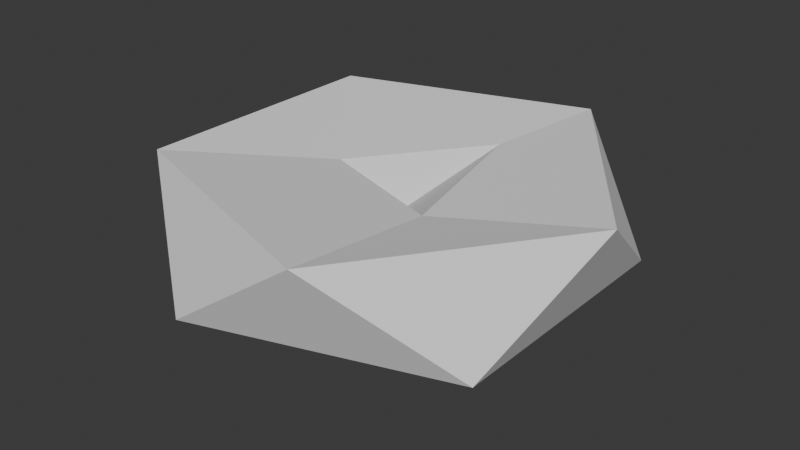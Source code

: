 # Source: nest.blend  (saved by Blender 4.1.24; exported with 4.5.12 LTS)
import bpy
from mathutils import Matrix  # noqa: F401  (used for matrix-valued properties, if any)

bpy.ops.wm.read_factory_settings(use_empty=True)
scene = bpy.context.scene
scene.name = 'Scene'

# ---- collections
col_collection = bpy.data.collections.new('Collection'); scene.collection.children.link(col_collection)

# ---- world
world_world = bpy.data.worlds.new('World'); scene.world = world_world
world_world.use_nodes = True; world_world.node_tree.nodes.clear()
_N = world_world.node_tree.nodes; _L = world_world.node_tree.links
n0 = _N.new('ShaderNodeOutputWorld'); n0.name = 'World Output'; n0.location = (300, 300)
n1 = _N.new('ShaderNodeBackground'); n1.name = 'Background'; n1.location = (10, 300)
n1.inputs[0].default_value = (0.05088, 0.05088, 0.05088, 1.0)
_L.new(n1.outputs[0], n0.inputs[0])
n0.is_active_output = True
world_world.color = (0.05088, 0.05088, 0.05088)
world_world.use_sun_shadow = False
world_world.sun_shadow_jitter_overblur = 0.0

# ---- meshes
me_icosphere = bpy.data.meshes.new('Icosphere')
me_icosphere.from_pydata([(0.0, -4.967e-09, -0.8395), (1.447, -1.051, -0.4615), (-0.5528, -1.701, -0.4615), (-1.789, -4.967e-09, -0.4615), (-0.5528, 1.701, -0.4615), (1.447, 1.051, -0.4615), (0.5528, -1.701, 0.3614), (-1.447, -1.051, 0.3614), (-1.447, 1.051, 0.3614), (0.5528, 1.701, 0.3614), (1.789, -4.967e-09, 0.3615), (0.0, -4.967e-09, -0.1258), (-0.2764, -0.8506, -0.6803), (0.7236, -0.5257, -0.6803), (0.4472, -1.376, -0.477), (1.447, 0.0, -0.477), (0.7236, 0.5257, -0.6803), (-0.8944, -4.967e-09, -0.6803), (-1.171, -0.8506, -0.477), (-0.2764, 0.8506, -0.6803), (-1.171, 0.8506, -0.477), (0.4472, 1.376, -0.477), (1.618, -0.5257, -0.08458), (1.618, 0.5257, -0.08458), (0.0, -1.701, -0.08458), (1.0, -1.376, -0.08459), (-1.618, -0.5257, -0.08458), (-1.0, -1.376, -0.08459), (-1.0, 1.376, -0.08459), (-1.618, 0.5257, -0.08458), (1.0, 1.376, -0.08459), (0.0, 1.701, -0.08458), (1.171, -0.8506, 0.2697), (-0.4472, -1.376, 0.2697), (-1.447, 0.0, 0.2697), (-0.4472, 1.376, 0.2697), (1.171, 0.8506, 0.2697), (0.2764, -0.8506, 0.2006), (0.8944, -4.967e-09, 0.2006), (-0.7236, -0.5257, 0.2006), (-0.7236, 0.5257, 0.2006), (0.2764, 0.8506, 0.2006)], [], [(0, 13, 12), (1, 13, 15), (0, 12, 17), (0, 17, 19), (0, 19, 16), (1, 15, 22), (2, 14, 24), (3, 18, 26), (4, 20, 28), (5, 21, 30), (1, 22, 25), (2, 24, 27), (3, 26, 29), (4, 28, 31), (5, 30, 23), (6, 32, 37), (7, 33, 39), (8, 34, 40), (9, 35, 41), (10, 36, 38), (38, 41, 11), (38, 36, 41), (36, 9, 41), (41, 40, 11), (41, 35, 40), (35, 8, 40), (40, 39, 11), (40, 34, 39), (34, 7, 39), (39, 37, 11), (39, 33, 37), (33, 6, 37), (37, 38, 11), (37, 32, 38), (32, 10, 38), (23, 36, 10), (23, 30, 36), (30, 9, 36), (31, 35, 9), (31, 28, 35), (28, 8, 35), (29, 34, 8), (29, 26, 34), (26, 7, 34), (27, 33, 7), (27, 24, 33), (24, 6, 33), (25, 32, 6), (25, 22, 32), (22, 10, 32), (30, 31, 9), (30, 21, 31), (21, 4, 31), (28, 29, 8), (28, 20, 29), (20, 3, 29), (26, 27, 7), (26, 18, 27), (18, 2, 27), (24, 25, 6), (24, 14, 25), (14, 1, 25), (22, 23, 10), (22, 15, 23), (15, 5, 23), (16, 21, 5), (16, 19, 21), (19, 4, 21), (19, 20, 4), (19, 17, 20), (17, 3, 20), (17, 18, 3), (17, 12, 18), (12, 2, 18), (15, 16, 5), (15, 13, 16), (13, 0, 16), (12, 14, 2), (12, 13, 14), (13, 1, 14)])
_uv = me_icosphere.uv_layers.new(name='UVMap')
_uv.uv.foreach_set('vector', [0.1818, 0.0, 0.2273, 0.07873, 0.1364, 0.07873, 0.2727, 0.1575, 0.3182, 0.07873, 0.3636, 0.1575, 0.9091, 0.0, 0.9545, 0.07873, 0.8636, 0.07873, 0.7273, 0.0, 0.7727, 0.07873, 0.6818, 0.07873, 0.5455, 0.0, 0.5909, 0.07873, 0.5, 0.07873, 0.2727, 0.1575, 0.3636, 0.1575, 0.3182, 0.2362, 0.09091, 0.1575, 0.1818, 0.1575, 0.1364, 0.2362, 0.8182, 0.1575, 0.9091, 0.1575, 0.8636, 0.2362, 0.6364, 0.1575, 0.7273, 0.1575, 0.6818, 0.2362, 0.4545, 0.1575, 0.5455, 0.1575, 0.5, 0.2362, 0.2727, 0.1575, 0.3182, 0.2362, 0.2273, 0.2362, 0.09091, 0.1575, 0.1364, 0.2362, 0.04546, 0.2362, 0.8182, 0.1575, 0.8636, 0.2362, 0.7727, 0.2362, 0.6364, 0.1575, 0.6818, 0.2362, 0.5909, 0.2362, 0.4545, 0.1575, 0.5, 0.2362, 0.4091, 0.2362, 0.1818, 0.3149, 0.2727, 0.3149, 0.2273, 0.3937, 0.0, 0.3149, 0.09091, 0.3149, 0.04546, 0.3937, 0.7273, 0.3149, 0.8182, 0.3149, 0.7727, 0.3937, 0.5455, 0.3149, 0.6364, 0.3149, 0.5909, 0.3937, 0.3636, 0.3149, 0.4545, 0.3149, 0.4091, 0.3937, 0.4091, 0.3937, 0.5, 0.3937, 0.4545, 0.4724, 0.4091, 0.3937, 0.4545, 0.3149, 0.5, 0.3937, 0.4545, 0.3149, 0.5455, 0.3149, 0.5, 0.3937, 0.5909, 0.3937, 0.6818, 0.3937, 0.6364, 0.4724, 0.5909, 0.3937, 0.6364, 0.3149, 0.6818, 0.3937, 0.6364, 0.3149, 0.7273, 0.3149, 0.6818, 0.3937, 0.7727, 0.3937, 0.8636, 0.3937, 0.8182, 0.4724, 0.7727, 0.3937, 0.8182, 0.3149, 0.8636, 0.3937, 0.8182, 0.3149, 0.9091, 0.3149, 0.8636, 0.3937, 0.04546, 0.3937, 0.1364, 0.3937, 0.09091, 0.4724, 0.04546, 0.3937, 0.09091, 0.3149, 0.1364, 0.3937, 0.09091, 0.3149, 0.1818, 0.3149, 0.1364, 0.3937, 0.2273, 0.3937, 0.3182, 0.3937, 0.2727, 0.4724, 0.2273, 0.3937, 0.2727, 0.3149, 0.3182, 0.3937, 0.2727, 0.3149, 0.3636, 0.3149, 0.3182, 0.3937, 0.4091, 0.2362, 0.4545, 0.3149, 0.3636, 0.3149, 0.4091, 0.2362, 0.5, 0.2362, 0.4545, 0.3149, 0.5, 0.2362, 0.5455, 0.3149, 0.4545, 0.3149, 0.5909, 0.2362, 0.6364, 0.3149, 0.5455, 0.3149, 0.5909, 0.2362, 0.6818, 0.2362, 0.6364, 0.3149, 0.6818, 0.2362, 0.7273, 0.3149, 0.6364, 0.3149, 0.7727, 0.2362, 0.8182, 0.3149, 0.7273, 0.3149, 0.7727, 0.2362, 0.8636, 0.2362, 0.8182, 0.3149, 0.8636, 0.2362, 0.9091, 0.3149, 0.8182, 0.3149, 0.04546, 0.2362, 0.09091, 0.3149, 0.0, 0.3149, 0.04546, 0.2362, 0.1364, 0.2362, 0.09091, 0.3149, 0.1364, 0.2362, 0.1818, 0.3149, 0.09091, 0.3149, 0.2273, 0.2362, 0.2727, 0.3149, 0.1818, 0.3149, 0.2273, 0.2362, 0.3182, 0.2362, 0.2727, 0.3149, 0.3182, 0.2362, 0.3636, 0.3149, 0.2727, 0.3149, 0.5, 0.2362, 0.5909, 0.2362, 0.5455, 0.3149, 0.5, 0.2362, 0.5455, 0.1575, 0.5909, 0.2362, 0.5455, 0.1575, 0.6364, 0.1575, 0.5909, 0.2362, 0.6818, 0.2362, 0.7727, 0.2362, 0.7273, 0.3149, 0.6818, 0.2362, 0.7273, 0.1575, 0.7727, 0.2362, 0.7273, 0.1575, 0.8182, 0.1575, 0.7727, 0.2362, 0.8636, 0.2362, 0.9545, 0.2362, 0.9091, 0.3149, 0.8636, 0.2362, 0.9091, 0.1575, 0.9545, 0.2362, 0.9091, 0.1575, 1.0, 0.1575, 0.9545, 0.2362, 0.1364, 0.2362, 0.2273, 0.2362, 0.1818, 0.3149, 0.1364, 0.2362, 0.1818, 0.1575, 0.2273, 0.2362, 0.1818, 0.1575, 0.2727, 0.1575, 0.2273, 0.2362, 0.3182, 0.2362, 0.4091, 0.2362, 0.3636, 0.3149, 0.3182, 0.2362, 0.3636, 0.1575, 0.4091, 0.2362, 0.3636, 0.1575, 0.4545, 0.1575, 0.4091, 0.2362, 0.5, 0.07873, 0.5455, 0.1575, 0.4545, 0.1575, 0.5, 0.07873, 0.5909, 0.07873, 0.5455, 0.1575, 0.5909, 0.07873, 0.6364, 0.1575, 0.5455, 0.1575, 0.6818, 0.07873, 0.7273, 0.1575, 0.6364, 0.1575, 0.6818, 0.07873, 0.7727, 0.07873, 0.7273, 0.1575, 0.7727, 0.07873, 0.8182, 0.1575, 0.7273, 0.1575, 0.8636, 0.07873, 0.9091, 0.1575, 0.8182, 0.1575, 0.8636, 0.07873, 0.9545, 0.07873, 0.9091, 0.1575, 0.9545, 0.07873, 1.0, 0.1575, 0.9091, 0.1575, 0.3636, 0.1575, 0.4091, 0.07873, 0.4545, 0.1575, 0.3636, 0.1575, 0.3182, 0.07873, 0.4091, 0.07873, 0.3182, 0.07873, 0.3636, 0.0, 0.4091, 0.07873, 0.1364, 0.07873, 0.1818, 0.1575, 0.09091, 0.1575, 0.1364, 0.07873, 0.2273, 0.07873, 0.1818, 0.1575, 0.2273, 0.07873, 0.2727, 0.1575, 0.1818, 0.1575])
me_icosphere.update()

# ---- objects
ob_nest_col = bpy.data.objects.new('Nest-col', me_icosphere)

# ---- transforms, parenting, visibility, modifiers, constraints
ob_nest_col.location = (0.0, 0.0, 0.0)
_m = ob_nest_col.modifiers.new('Decimate', 'DECIMATE')
_m.ratio = 0.3333

# ---- collection membership
col_collection.objects.link(ob_nest_col)

# ---- scene / render settings (as saved in the file)
scene.frame_start = 1; scene.frame_end = 250; scene.frame_set(1)
scene.render.engine = 'BLENDER_EEVEE_NEXT'
scene.cycles.sampling_pattern = 'TABULATED_SOBOL'
scene.eevee.ray_tracing_options.trace_max_roughness = 0.0
bpy.context.view_layer.update()

# ---- added for rendering (the .blend has no active camera and no usable light): camera, sun
cam_auto = bpy.data.cameras.new('AutoCamera')
cam_auto.lens = 50.0
cam_auto.sensor_width = 36.0
cam_auto.clip_end = 1000.0
ob_auto_camera = bpy.data.objects.new('AutoCamera', cam_auto)
scene.collection.objects.link(ob_auto_camera)
ob_auto_camera.location = (4.69077, -5.63441, 3.50817)
ob_auto_camera.rotation_euler = (1.09748, -7.21219e-08, 0.694738)
scene.camera = ob_auto_camera
light_auto_sun = bpy.data.lights.new('AutoSun', 'SUN')
light_auto_sun.energy = 3.0
light_auto_sun.angle = 0.0523599
ob_auto_sun = bpy.data.objects.new('AutoSun', light_auto_sun)
scene.collection.objects.link(ob_auto_sun)
ob_auto_sun.rotation_euler = (0.872665, 0.174533, 0.523599)
bpy.context.view_layer.update()
